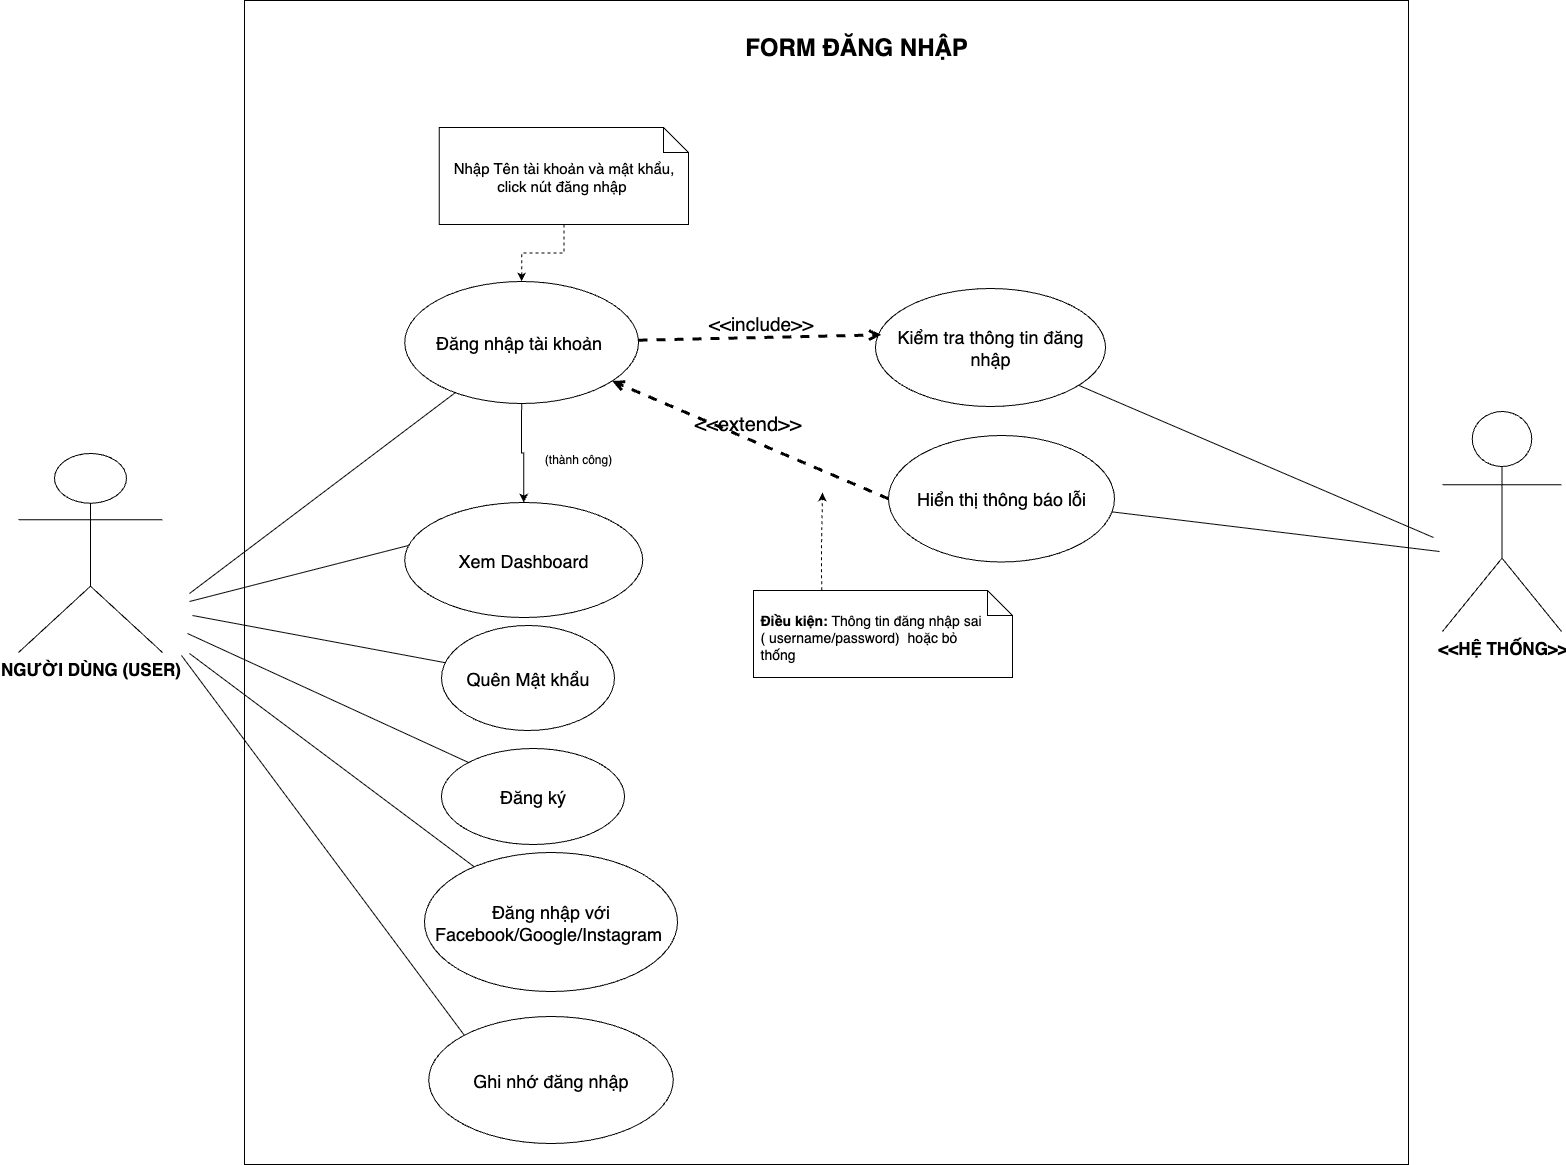

The diagram above was exported from draw.io. Its source (the exported page's mxGraphModel, read from the mxfile embedded in the PNG):
<mxGraphModel dx="2932" dy="2112" grid="0" gridSize="10" guides="1" tooltips="1" connect="1" arrows="1" fold="1" page="1" pageScale="1" pageWidth="1169" pageHeight="1654" math="0" shadow="0">
  <root>
    <mxCell id="0" />
    <mxCell id="1" parent="0" />
    <mxCell id="RWi4Nbq9pqy0rPAI0vtB-46" value="" style="whiteSpace=wrap;html=1;aspect=fixed;" vertex="1" parent="1">
      <mxGeometry x="278" y="191" width="1164" height="1164" as="geometry" />
    </mxCell>
    <mxCell id="RWi4Nbq9pqy0rPAI0vtB-7" value="&lt;b style=&quot;&quot;&gt;&lt;font style=&quot;font-size: 17px;&quot;&gt;NGƯỜI DÙNG (USER)&lt;/font&gt;&lt;/b&gt;" style="shape=umlActor;verticalLabelPosition=bottom;verticalAlign=top;html=1;" vertex="1" parent="1">
      <mxGeometry x="52" y="644" width="144" height="199" as="geometry" />
    </mxCell>
    <mxCell id="RWi4Nbq9pqy0rPAI0vtB-40" value="&lt;font style=&quot;font-size: 18px;&quot;&gt;Quên Mật khẩu&lt;/font&gt;" style="ellipse;whiteSpace=wrap;html=1;" vertex="1" parent="1">
      <mxGeometry x="475" y="816" width="173" height="105" as="geometry" />
    </mxCell>
    <mxCell id="RWi4Nbq9pqy0rPAI0vtB-47" value="&lt;b style=&quot;&quot;&gt;&lt;font style=&quot;font-size: 24px;&quot;&gt;FORM ĐĂNG NHẬP&lt;/font&gt;&lt;/b&gt;" style="text;html=1;align=center;verticalAlign=middle;whiteSpace=wrap;rounded=0;" vertex="1" parent="1">
      <mxGeometry x="770" y="223" width="240" height="30" as="geometry" />
    </mxCell>
    <mxCell id="RWi4Nbq9pqy0rPAI0vtB-81" value="&lt;font style=&quot;font-size: 18px;&quot;&gt;Ghi nhớ đăng nhập&lt;/font&gt;" style="ellipse;whiteSpace=wrap;html=1;" vertex="1" parent="1">
      <mxGeometry x="462.25" y="1207" width="244.5" height="127" as="geometry" />
    </mxCell>
    <mxCell id="RWi4Nbq9pqy0rPAI0vtB-84" value="&lt;font style=&quot;font-size: 18px;&quot;&gt;Hiển thị thông báo lỗi&lt;/font&gt;" style="ellipse;whiteSpace=wrap;html=1;" vertex="1" parent="1">
      <mxGeometry x="922" y="626" width="226" height="126.5" as="geometry" />
    </mxCell>
    <mxCell id="RWi4Nbq9pqy0rPAI0vtB-146" style="edgeStyle=orthogonalEdgeStyle;rounded=0;orthogonalLoop=1;jettySize=auto;html=1;exitX=0.5;exitY=1;exitDx=0;exitDy=0;" edge="1" parent="1" source="RWi4Nbq9pqy0rPAI0vtB-90" target="RWi4Nbq9pqy0rPAI0vtB-139">
      <mxGeometry relative="1" as="geometry" />
    </mxCell>
    <mxCell id="RWi4Nbq9pqy0rPAI0vtB-90" value="&lt;font style=&quot;font-size: 18px;&quot;&gt;Đăng nhập tài khoản&amp;nbsp;&lt;/font&gt;" style="ellipse;whiteSpace=wrap;html=1;" vertex="1" parent="1">
      <mxGeometry x="438.25" y="472" width="233.75" height="122" as="geometry" />
    </mxCell>
    <mxCell id="RWi4Nbq9pqy0rPAI0vtB-91" value="&lt;font style=&quot;font-size: 20px;&quot;&gt;&amp;lt;&amp;lt;extend&amp;gt;&amp;gt;&lt;/font&gt;" style="html=1;verticalAlign=bottom;labelBackgroundColor=none;endArrow=open;endFill=0;dashed=1;rounded=0;strokeWidth=3;exitX=0;exitY=0.5;exitDx=0;exitDy=0;" edge="1" parent="1" source="RWi4Nbq9pqy0rPAI0vtB-84" target="RWi4Nbq9pqy0rPAI0vtB-90">
      <mxGeometry x="0.0177" width="160" relative="1" as="geometry">
        <mxPoint x="1057" y="554" as="sourcePoint" />
        <mxPoint x="1217" y="554" as="targetPoint" />
        <mxPoint as="offset" />
      </mxGeometry>
    </mxCell>
    <mxCell id="RWi4Nbq9pqy0rPAI0vtB-93" style="edgeStyle=orthogonalEdgeStyle;rounded=0;orthogonalLoop=1;jettySize=auto;html=1;exitX=0.297;exitY=0.125;exitDx=0;exitDy=0;dashed=1;exitPerimeter=0;" edge="1" parent="1" source="RWi4Nbq9pqy0rPAI0vtB-96">
      <mxGeometry relative="1" as="geometry">
        <mxPoint x="856" y="683" as="targetPoint" />
        <mxPoint x="943.75" y="705" as="sourcePoint" />
      </mxGeometry>
    </mxCell>
    <mxCell id="RWi4Nbq9pqy0rPAI0vtB-95" value="" style="shape=note2;boundedLbl=1;whiteSpace=wrap;html=1;size=25;verticalAlign=top;align=left;spacingLeft=5;" vertex="1" parent="1">
      <mxGeometry x="787" y="781" width="259" height="87" as="geometry" />
    </mxCell>
    <mxCell id="RWi4Nbq9pqy0rPAI0vtB-96" value="&lt;font style=&quot;font-size: 14px;&quot;&gt;&lt;b style=&quot;&quot;&gt;Điều kiện:&lt;/b&gt; Thông tin đăng nhập sai ( username/password)&amp;nbsp; hoặc bỏ thống&lt;/font&gt;" style="resizeWidth=1;part=1;strokeColor=none;fillColor=none;align=left;spacingLeft=5;whiteSpace=wrap;html=1;" vertex="1" parent="RWi4Nbq9pqy0rPAI0vtB-95">
      <mxGeometry width="229.42132203389832" height="93" relative="1" as="geometry" />
    </mxCell>
    <mxCell id="RWi4Nbq9pqy0rPAI0vtB-103" value="" style="endArrow=none;html=1;rounded=0;" edge="1" parent="1" target="RWi4Nbq9pqy0rPAI0vtB-90">
      <mxGeometry width="50" height="50" relative="1" as="geometry">
        <mxPoint x="223" y="784" as="sourcePoint" />
        <mxPoint x="589" y="847" as="targetPoint" />
      </mxGeometry>
    </mxCell>
    <mxCell id="RWi4Nbq9pqy0rPAI0vtB-104" value="" style="endArrow=none;html=1;rounded=0;entryX=0.02;entryY=0.629;entryDx=0;entryDy=0;entryPerimeter=0;" edge="1" parent="1">
      <mxGeometry width="50" height="50" relative="1" as="geometry">
        <mxPoint x="223" y="792" as="sourcePoint" />
        <mxPoint x="448.05999999999995" y="734.431" as="targetPoint" />
      </mxGeometry>
    </mxCell>
    <mxCell id="RWi4Nbq9pqy0rPAI0vtB-105" value="" style="endArrow=none;html=1;rounded=0;" edge="1" parent="1">
      <mxGeometry width="50" height="50" relative="1" as="geometry">
        <mxPoint x="510.9888137033395" y="1059.7653124922917" as="sourcePoint" />
        <mxPoint x="223" y="844" as="targetPoint" />
      </mxGeometry>
    </mxCell>
    <mxCell id="RWi4Nbq9pqy0rPAI0vtB-107" value="" style="endArrow=none;html=1;rounded=0;entryX=0;entryY=0;entryDx=0;entryDy=0;" edge="1" parent="1" target="RWi4Nbq9pqy0rPAI0vtB-81">
      <mxGeometry width="50" height="50" relative="1" as="geometry">
        <mxPoint x="215" y="846" as="sourcePoint" />
        <mxPoint x="441" y="1102" as="targetPoint" />
      </mxGeometry>
    </mxCell>
    <mxCell id="RWi4Nbq9pqy0rPAI0vtB-110" value="&lt;b&gt;&lt;font style=&quot;font-size: 17px;&quot;&gt;&amp;lt;&amp;lt;HỆ THỐNG&amp;gt;&amp;gt;&lt;/font&gt;&lt;/b&gt;" style="shape=umlActor;verticalLabelPosition=bottom;verticalAlign=top;html=1;outlineConnect=0;" vertex="1" parent="1">
      <mxGeometry x="1476" y="602" width="119" height="220" as="geometry" />
    </mxCell>
    <mxCell id="RWi4Nbq9pqy0rPAI0vtB-114" value="" style="endArrow=none;html=1;rounded=0;" edge="1" parent="1" target="RWi4Nbq9pqy0rPAI0vtB-84">
      <mxGeometry width="50" height="50" relative="1" as="geometry">
        <mxPoint x="1473" y="742" as="sourcePoint" />
        <mxPoint x="885" y="865" as="targetPoint" />
      </mxGeometry>
    </mxCell>
    <mxCell id="RWi4Nbq9pqy0rPAI0vtB-115" value="&lt;font style=&quot;font-size: 18px;&quot;&gt;Kiểm tra thông tin đăng nhập&lt;/font&gt;" style="ellipse;whiteSpace=wrap;html=1;" vertex="1" parent="1">
      <mxGeometry x="909" y="479" width="230" height="118" as="geometry" />
    </mxCell>
    <mxCell id="RWi4Nbq9pqy0rPAI0vtB-121" value="" style="endArrow=none;html=1;rounded=0;" edge="1" parent="1" source="RWi4Nbq9pqy0rPAI0vtB-115">
      <mxGeometry width="50" height="50" relative="1" as="geometry">
        <mxPoint x="857" y="879" as="sourcePoint" />
        <mxPoint x="1467" y="728" as="targetPoint" />
      </mxGeometry>
    </mxCell>
    <mxCell id="RWi4Nbq9pqy0rPAI0vtB-131" value="&lt;font style=&quot;font-size: 19px;&quot;&gt;&amp;lt;&amp;lt;include&amp;gt;&amp;gt;&lt;/font&gt;" style="html=1;verticalAlign=bottom;labelBackgroundColor=none;endArrow=open;endFill=0;dashed=1;rounded=0;strokeWidth=3;entryX=0.025;entryY=0.393;entryDx=0;entryDy=0;entryPerimeter=0;" edge="1" parent="1" source="RWi4Nbq9pqy0rPAI0vtB-90" target="RWi4Nbq9pqy0rPAI0vtB-115">
      <mxGeometry x="0.0018" width="160" relative="1" as="geometry">
        <mxPoint x="718" y="402" as="sourcePoint" />
        <mxPoint x="655.9764120016098" y="408.63873364762685" as="targetPoint" />
        <mxPoint as="offset" />
      </mxGeometry>
    </mxCell>
    <mxCell id="RWi4Nbq9pqy0rPAI0vtB-133" value="&lt;font style=&quot;font-size: 18px;&quot;&gt;Đăng ký&lt;/font&gt;" style="ellipse;whiteSpace=wrap;html=1;" vertex="1" parent="1">
      <mxGeometry x="475" y="939" width="183" height="96" as="geometry" />
    </mxCell>
    <mxCell id="RWi4Nbq9pqy0rPAI0vtB-137" value="" style="endArrow=none;html=1;rounded=0;" edge="1" parent="1" target="RWi4Nbq9pqy0rPAI0vtB-40">
      <mxGeometry width="50" height="50" relative="1" as="geometry">
        <mxPoint x="226" y="806" as="sourcePoint" />
        <mxPoint x="651" y="906" as="targetPoint" />
      </mxGeometry>
    </mxCell>
    <mxCell id="RWi4Nbq9pqy0rPAI0vtB-138" value="" style="endArrow=none;html=1;rounded=0;entryX=0;entryY=0;entryDx=0;entryDy=0;" edge="1" parent="1" target="RWi4Nbq9pqy0rPAI0vtB-133">
      <mxGeometry width="50" height="50" relative="1" as="geometry">
        <mxPoint x="221" y="824" as="sourcePoint" />
        <mxPoint x="651" y="906" as="targetPoint" />
      </mxGeometry>
    </mxCell>
    <mxCell id="RWi4Nbq9pqy0rPAI0vtB-139" value="&lt;font style=&quot;font-size: 18px;&quot;&gt;Xem Dashboard&lt;/font&gt;" style="ellipse;whiteSpace=wrap;html=1;" vertex="1" parent="1">
      <mxGeometry x="438.25" y="693" width="238" height="115" as="geometry" />
    </mxCell>
    <mxCell id="RWi4Nbq9pqy0rPAI0vtB-140" value="&lt;font style=&quot;font-size: 18px;&quot;&gt;Đăng nhập với Facebook/Google/Instagram&amp;nbsp;&lt;/font&gt;" style="ellipse;whiteSpace=wrap;html=1;" vertex="1" parent="1">
      <mxGeometry x="458" y="1043" width="253" height="139" as="geometry" />
    </mxCell>
    <mxCell id="RWi4Nbq9pqy0rPAI0vtB-145" style="edgeStyle=orthogonalEdgeStyle;rounded=0;orthogonalLoop=1;jettySize=auto;html=1;exitX=0.5;exitY=1;exitDx=0;exitDy=0;exitPerimeter=0;dashed=1;" edge="1" parent="1" source="RWi4Nbq9pqy0rPAI0vtB-143" target="RWi4Nbq9pqy0rPAI0vtB-90">
      <mxGeometry relative="1" as="geometry" />
    </mxCell>
    <mxCell id="RWi4Nbq9pqy0rPAI0vtB-143" value="&lt;font style=&quot;font-size: 15px;&quot;&gt;Nhập Tên tài khoản và mật khẩu, click nút đăng nhập&amp;nbsp;&lt;/font&gt;" style="shape=note2;boundedLbl=1;whiteSpace=wrap;html=1;size=25;verticalAlign=top;align=center;" vertex="1" parent="1">
      <mxGeometry x="472.75" y="318" width="249.25" height="97" as="geometry" />
    </mxCell>
    <mxCell id="RWi4Nbq9pqy0rPAI0vtB-147" value="(thành công)" style="text;html=1;align=center;verticalAlign=middle;whiteSpace=wrap;rounded=0;" vertex="1" parent="1">
      <mxGeometry x="571" y="635" width="82" height="30" as="geometry" />
    </mxCell>
  </root>
</mxGraphModel>